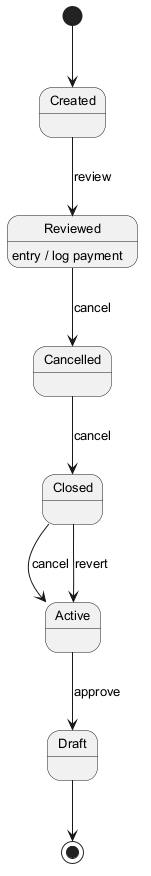

The diagram above was rendered by PlantUML. Its source (embedded in the PNG):
@startuml
skinparam defaultFontSize 13
[*] --> Created
Created --> Reviewed : review
Reviewed --> Cancelled : cancel
Reviewed : entry / log payment
Cancelled --> Closed : cancel
Closed --> Active : cancel
Active --> Draft : approve
Closed --> Active : revert
Draft --> [*]
@enduml